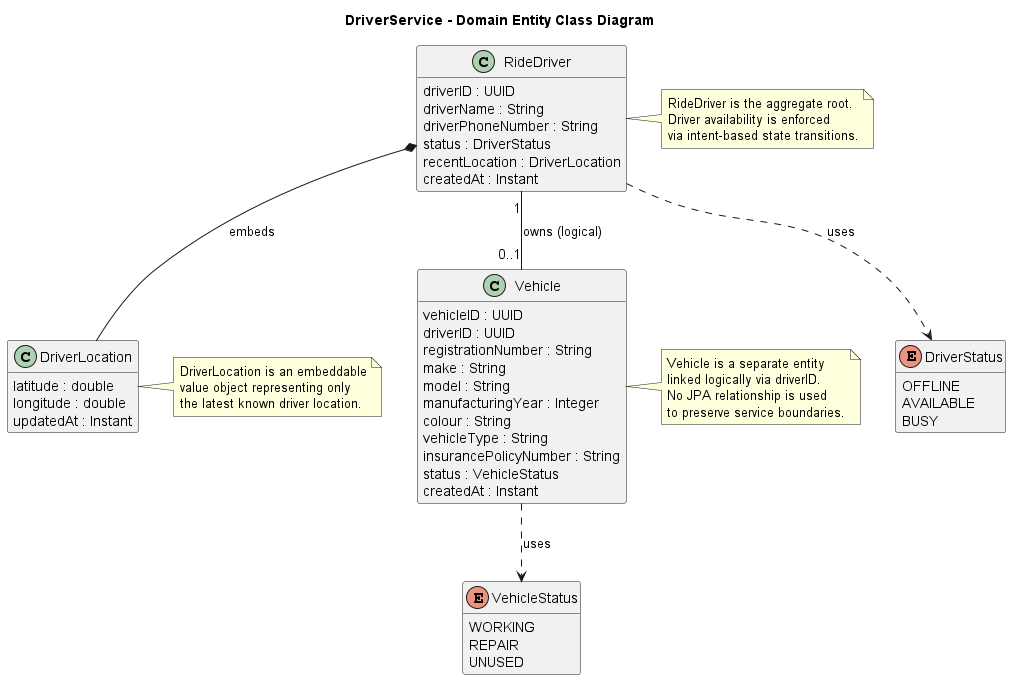

The diagram above was rendered by PlantUML. Its source (embedded in the PNG):
@startuml
title DriverService - Domain Entity Class Diagram

hide methods

class RideDriver {
    driverID : UUID
    driverName : String
    driverPhoneNumber : String
    status : DriverStatus
    recentLocation : DriverLocation
    createdAt : Instant
}

class DriverLocation {
    latitude : double
    longitude : double
    updatedAt : Instant
}

class Vehicle {
    vehicleID : UUID
    driverID : UUID
    registrationNumber : String
    make : String
    model : String
    manufacturingYear : Integer
    colour : String
    vehicleType : String
    insurancePolicyNumber : String
    status : VehicleStatus
    createdAt : Instant
}

enum DriverStatus {
    OFFLINE
    AVAILABLE
    BUSY
}

enum VehicleStatus {
    WORKING
    REPAIR
    UNUSED
}

RideDriver *-- DriverLocation : embeds
RideDriver "1" -- "0..1" Vehicle : owns (logical)

RideDriver ..> DriverStatus : uses
Vehicle ..> VehicleStatus : uses

note right of RideDriver
RideDriver is the aggregate root.
Driver availability is enforced
via intent-based state transitions.
end note

note right of DriverLocation
DriverLocation is an embeddable
value object representing only
the latest known driver location.
end note

note right of Vehicle
Vehicle is a separate entity
linked logically via driverID.
No JPA relationship is used
to preserve service boundaries.
end note

@enduml